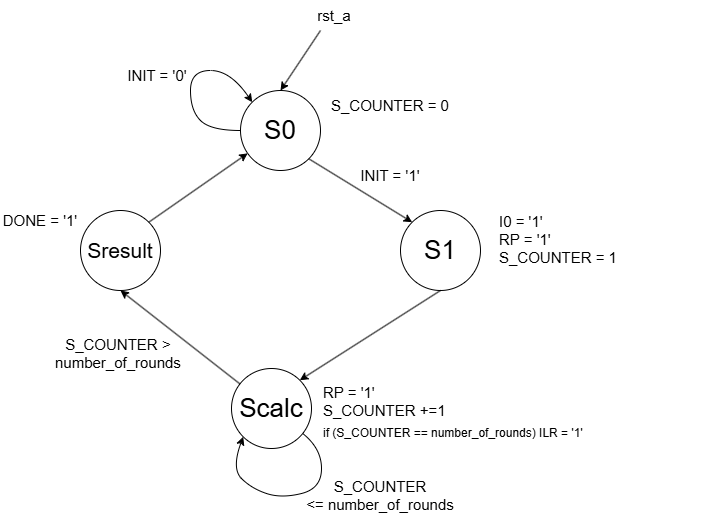

The diagram above was exported from draw.io. Its source (the exported page's mxGraphModel, read from the mxfile embedded in the PNG):
<mxGraphModel dx="1178" dy="624" grid="1" gridSize="10" guides="1" tooltips="1" connect="1" arrows="1" fold="1" page="1" pageScale="1" pageWidth="827" pageHeight="1169" background="#ffffff" math="0" shadow="0">
  <root>
    <mxCell id="0" />
    <mxCell id="1" parent="0" />
    <mxCell id="oVEheVe7nsxAhT27a4HF-1" parent="1" style="ellipse;whiteSpace=wrap;html=1;aspect=fixed;" value="" vertex="1">
      <mxGeometry height="80" width="80" x="360" y="120" as="geometry" />
    </mxCell>
    <mxCell id="oVEheVe7nsxAhT27a4HF-2" parent="1" style="ellipse;whiteSpace=wrap;html=1;aspect=fixed;" value="" vertex="1">
      <mxGeometry height="80" width="80" x="520" y="240" as="geometry" />
    </mxCell>
    <mxCell id="oVEheVe7nsxAhT27a4HF-3" parent="1" style="ellipse;whiteSpace=wrap;html=1;aspect=fixed;" value="" vertex="1">
      <mxGeometry height="80" width="80" x="351" y="398" as="geometry" />
    </mxCell>
    <mxCell id="oVEheVe7nsxAhT27a4HF-5" parent="1" style="ellipse;whiteSpace=wrap;html=1;aspect=fixed;" value="" vertex="1">
      <mxGeometry height="80" width="80" x="200" y="240" as="geometry" />
    </mxCell>
    <mxCell id="oVEheVe7nsxAhT27a4HF-9" edge="1" parent="1" source="oVEheVe7nsxAhT27a4HF-1" style="endArrow=classic;html=1;rounded=0;entryX=0;entryY=0;entryDx=0;entryDy=0;exitX=1;exitY=1;exitDx=0;exitDy=0;" target="oVEheVe7nsxAhT27a4HF-2" value="">
      <mxGeometry height="50" relative="1" width="50" as="geometry">
        <mxPoint x="450" y="230" as="sourcePoint" />
        <mxPoint x="500" y="180" as="targetPoint" />
      </mxGeometry>
    </mxCell>
    <mxCell id="oVEheVe7nsxAhT27a4HF-10" edge="1" parent="1" source="oVEheVe7nsxAhT27a4HF-2" style="endArrow=classic;html=1;rounded=0;entryX=1;entryY=0;entryDx=0;entryDy=0;exitX=0.5;exitY=1;exitDx=0;exitDy=0;" target="oVEheVe7nsxAhT27a4HF-3" value="">
      <mxGeometry height="50" relative="1" width="50" as="geometry">
        <mxPoint x="390" y="410" as="sourcePoint" />
        <mxPoint x="440" y="360" as="targetPoint" />
      </mxGeometry>
    </mxCell>
    <mxCell id="oVEheVe7nsxAhT27a4HF-13" edge="1" parent="1" source="oVEheVe7nsxAhT27a4HF-3" style="curved=1;endArrow=classic;html=1;rounded=0;entryX=0;entryY=1;entryDx=0;entryDy=0;" target="oVEheVe7nsxAhT27a4HF-3" value="">
      <mxGeometry height="50" relative="1" width="50" as="geometry">
        <Array as="points">
          <mxPoint x="441" y="478" />
          <mxPoint x="441" y="518" />
          <mxPoint x="401" y="528" />
          <mxPoint x="371" y="518" />
          <mxPoint x="351" y="498" />
        </Array>
        <mxPoint x="654.4357287525381" y="578.0042712474618" as="sourcePoint" />
        <mxPoint x="481.00427124746216" y="578.0042712474622" as="targetPoint" />
      </mxGeometry>
    </mxCell>
    <mxCell id="oVEheVe7nsxAhT27a4HF-14" parent="1" style="text;html=1;whiteSpace=wrap;strokeColor=none;fillColor=none;align=center;verticalAlign=middle;rounded=0;strokeWidth=2;" value="&lt;font style=&quot;font-size: 15px;&quot;&gt;INIT = '1'&lt;/font&gt;" vertex="1">
      <mxGeometry height="30" width="80" x="470" y="190" as="geometry" />
    </mxCell>
    <mxCell id="oVEheVe7nsxAhT27a4HF-15" parent="1" style="text;html=1;whiteSpace=wrap;strokeColor=none;fillColor=none;align=center;verticalAlign=middle;rounded=0;" value="&lt;font style=&quot;font-size: 26px;&quot;&gt;S0&lt;/font&gt;" vertex="1">
      <mxGeometry height="30" width="60" x="370" y="145" as="geometry" />
    </mxCell>
    <mxCell id="oVEheVe7nsxAhT27a4HF-16" parent="1" style="text;html=1;whiteSpace=wrap;strokeColor=none;fillColor=none;align=center;verticalAlign=middle;rounded=0;" value="&lt;font style=&quot;font-size: 26px;&quot;&gt;S1&lt;/font&gt;" vertex="1">
      <mxGeometry height="30" width="60" x="530" y="265" as="geometry" />
    </mxCell>
    <mxCell id="oVEheVe7nsxAhT27a4HF-17" parent="1" style="text;html=1;whiteSpace=wrap;strokeColor=none;fillColor=none;align=center;verticalAlign=middle;rounded=0;" value="&lt;font style=&quot;font-size: 26px;&quot;&gt;Scalc&lt;/font&gt;" vertex="1">
      <mxGeometry height="30" width="60" x="361" y="423" as="geometry" />
    </mxCell>
    <mxCell id="oVEheVe7nsxAhT27a4HF-19" parent="1" style="text;html=1;whiteSpace=wrap;strokeColor=none;fillColor=none;align=center;verticalAlign=middle;rounded=0;" value="&lt;font style=&quot;font-size: 21px;&quot;&gt;Sresult&lt;/font&gt;" vertex="1">
      <mxGeometry height="30" width="60" x="210" y="265" as="geometry" />
    </mxCell>
    <mxCell id="oVEheVe7nsxAhT27a4HF-21" edge="1" parent="1" source="oVEheVe7nsxAhT27a4HF-3" style="endArrow=classic;html=1;rounded=0;entryX=0.5;entryY=1;entryDx=0;entryDy=0;" target="oVEheVe7nsxAhT27a4HF-5" value="">
      <mxGeometry height="50" relative="1" width="50" as="geometry">
        <mxPoint x="290" y="430" as="sourcePoint" />
        <mxPoint x="440" y="340" as="targetPoint" />
      </mxGeometry>
    </mxCell>
    <mxCell id="oVEheVe7nsxAhT27a4HF-22" edge="1" parent="1" source="oVEheVe7nsxAhT27a4HF-5" style="endArrow=classic;html=1;rounded=0;exitX=1;exitY=0;exitDx=0;exitDy=0;" target="oVEheVe7nsxAhT27a4HF-1" value="">
      <mxGeometry height="50" relative="1" width="50" as="geometry">
        <mxPoint x="390" y="390" as="sourcePoint" />
        <mxPoint x="440" y="340" as="targetPoint" />
      </mxGeometry>
    </mxCell>
    <mxCell id="oVEheVe7nsxAhT27a4HF-24" parent="1" style="text;html=1;whiteSpace=wrap;strokeColor=none;fillColor=none;align=center;verticalAlign=middle;rounded=0;strokeWidth=2;" value="&lt;div style=&quot;text-align: center;&quot;&gt;&lt;span style=&quot;background-color: transparent; color: light-dark(rgb(0, 0, 0), rgb(255, 255, 255)); font-size: 15px; text-align: left;&quot;&gt;S_COUNTER&amp;nbsp;&lt;/span&gt;&lt;span style=&quot;background-color: transparent; color: light-dark(rgb(0, 0, 0), rgb(255, 255, 255)); font-size: 15px;&quot;&gt;&amp;gt;&amp;nbsp;&lt;/span&gt;&lt;/div&gt;&lt;div style=&quot;text-align: center;&quot;&gt;&lt;span style=&quot;background-color: transparent; font-size: 15px;&quot;&gt;number_of_rounds&lt;/span&gt;&lt;span style=&quot;background-color: transparent; color: light-dark(rgb(0, 0, 0), rgb(255, 255, 255)); font-size: 15px;&quot;&gt;&amp;nbsp;&lt;/span&gt;&lt;/div&gt;" vertex="1">
      <mxGeometry height="30" width="220" x="130" y="368" as="geometry" />
    </mxCell>
    <mxCell id="oVEheVe7nsxAhT27a4HF-25" parent="1" style="text;html=1;whiteSpace=wrap;strokeColor=none;fillColor=none;align=center;verticalAlign=middle;rounded=0;strokeWidth=2;" value="&lt;div style=&quot;text-align: center;&quot;&gt;&lt;span style=&quot;background-color: transparent; color: light-dark(rgb(0, 0, 0), rgb(255, 255, 255)); font-size: 15px; text-align: left;&quot;&gt;S_COUNTER &lt;/span&gt;&lt;span style=&quot;background-color: transparent; color: light-dark(rgb(0, 0, 0), rgb(255, 255, 255)); font-size: 15px;&quot;&gt;&amp;lt;=&amp;nbsp;&lt;/span&gt;&lt;span style=&quot;background-color: transparent; font-size: 15px;&quot;&gt;number_of_rounds&lt;/span&gt;&lt;/div&gt;" vertex="1">
      <mxGeometry height="30" width="220" x="390" y="510" as="geometry" />
    </mxCell>
    <mxCell id="oVEheVe7nsxAhT27a4HF-26" parent="1" style="text;html=1;whiteSpace=wrap;strokeColor=none;fillColor=none;align=left;verticalAlign=middle;rounded=0;strokeWidth=2;" value="&lt;font style=&quot;font-size: 15px;&quot;&gt;I0 = '1'&lt;/font&gt;&lt;div&gt;&lt;font style=&quot;font-size: 15px;&quot;&gt;RP = '1'&lt;br&gt;S_COUNTER = 1&lt;br&gt;&lt;span style=&quot;color: rgba(0, 0, 0, 0); font-family: monospace; font-size: 0px; white-space: nowrap;&quot;&gt;%3CmxGraphModel%3E%3Croot%3E%3CmxCell%20id%3D%220%22%2F%3E%3CmxCell%20id%3D%221%22%20parent%3D%220%22%2F%3E%3CmxCell%20id%3D%222%22%20parent%3D%221%22%20style%3D%22text%3Bhtml%3D1%3BwhiteSpace%3Dwrap%3BstrokeColor%3Dnone%3BfillColor%3Dnone%3Balign%3Dcenter%3BverticalAlign%3Dmiddle%3Brounded%3D0%3BstrokeWidth%3D2%3B%22%20value%3D%22%26lt%3Bfont%20style%3D%26quot%3Bfont-size%3A%2015px%3B%26quot%3B%26gt%3BCOUNTER_ROUND%20%3D%20%26quot%3B0000%26quot%3B%26lt%3B%2Ffont%26gt%3B%22%20vertex%3D%221%22%3E%3CmxGeometry%20height%3D%2230%22%20width%3D%22270%22%20x%3D%22414%22%20y%3D%22120%22%20as%3D%22geometry%22%2F%3E%3C%2FmxCell%3E%3C%2Froot%3E%3C%2FmxGraphModel%3E&lt;/span&gt;&lt;/font&gt;&lt;/div&gt;" vertex="1">
      <mxGeometry height="25" width="210" x="617" y="265" as="geometry" />
    </mxCell>
    <mxCell id="oVEheVe7nsxAhT27a4HF-27" parent="1" style="text;html=1;whiteSpace=wrap;strokeColor=none;fillColor=none;align=left;verticalAlign=middle;rounded=0;strokeWidth=2;" value="&lt;font style=&quot;font-size: 15px;&quot;&gt;RP = '1'&lt;br&gt;&lt;span style=&quot;text-align: center;&quot;&gt;S_COUNTER &lt;/span&gt;+=1&lt;/font&gt;" vertex="1">
      <mxGeometry height="25" width="220" x="441" y="418" as="geometry" />
    </mxCell>
    <mxCell id="oVEheVe7nsxAhT27a4HF-28" parent="1" style="text;html=1;whiteSpace=wrap;strokeColor=none;fillColor=none;align=center;verticalAlign=middle;rounded=0;strokeWidth=2;" value="&lt;font style=&quot;font-size: 15px;&quot;&gt;DONE = '1'&lt;/font&gt;" vertex="1">
      <mxGeometry height="30" width="80" x="120" y="235" as="geometry" />
    </mxCell>
    <mxCell id="oVEheVe7nsxAhT27a4HF-30" parent="1" style="text;html=1;whiteSpace=wrap;strokeColor=none;fillColor=none;align=center;verticalAlign=middle;rounded=0;strokeWidth=2;" value="&lt;font style=&quot;font-size: 15px;&quot;&gt;S_COUNTER = 0&lt;/font&gt;" vertex="1">
      <mxGeometry height="30" width="140" x="440" y="120" as="geometry" />
    </mxCell>
    <mxCell id="oVEheVe7nsxAhT27a4HF-32" edge="1" parent="1" style="endArrow=classic;html=1;rounded=0;entryX=0.5;entryY=0;entryDx=0;entryDy=0;" target="oVEheVe7nsxAhT27a4HF-1" value="">
      <mxGeometry height="50" relative="1" width="50" as="geometry">
        <mxPoint x="440" y="60" as="sourcePoint" />
        <mxPoint x="440" y="290" as="targetPoint" />
      </mxGeometry>
    </mxCell>
    <mxCell id="oVEheVe7nsxAhT27a4HF-34" parent="1" style="text;html=1;whiteSpace=wrap;strokeColor=none;fillColor=none;align=center;verticalAlign=middle;rounded=0;strokeWidth=2;" value="&lt;font style=&quot;font-size: 15px;&quot;&gt;rst_a&lt;/font&gt;" vertex="1">
      <mxGeometry height="30" width="80" x="414" y="30" as="geometry" />
    </mxCell>
    <mxCell id="oVEheVe7nsxAhT27a4HF-35" edge="1" parent="1" source="oVEheVe7nsxAhT27a4HF-1" style="curved=1;endArrow=classic;html=1;rounded=0;exitX=0;exitY=0.5;exitDx=0;exitDy=0;entryX=0;entryY=0;entryDx=0;entryDy=0;" target="oVEheVe7nsxAhT27a4HF-1" value="">
      <mxGeometry height="50" relative="1" width="50" as="geometry">
        <Array as="points">
          <mxPoint x="330" y="160" />
          <mxPoint x="310" y="140" />
          <mxPoint x="310" y="100" />
          <mxPoint x="350" y="100" />
        </Array>
        <mxPoint x="310" y="150" as="sourcePoint" />
        <mxPoint x="360" y="100" as="targetPoint" />
      </mxGeometry>
    </mxCell>
    <mxCell id="oVEheVe7nsxAhT27a4HF-36" parent="1" style="text;html=1;whiteSpace=wrap;strokeColor=none;fillColor=none;align=center;verticalAlign=middle;rounded=0;strokeWidth=2;" value="&lt;font style=&quot;font-size: 15px;&quot;&gt;INIT = '0'&lt;/font&gt;" vertex="1">
      <mxGeometry height="30" width="86" x="234" y="90" as="geometry" />
    </mxCell>
    <mxCell id="oVEheVe7nsxAhT27a4HF-38" parent="1" style="text;whiteSpace=wrap;html=1;verticalAlign=middle;" value="if (S_COUNTER == number_of_rounds) ILR = '1'" vertex="1">
      <mxGeometry height="40" width="269" x="441" y="443" as="geometry" />
    </mxCell>
  </root>
</mxGraphModel>